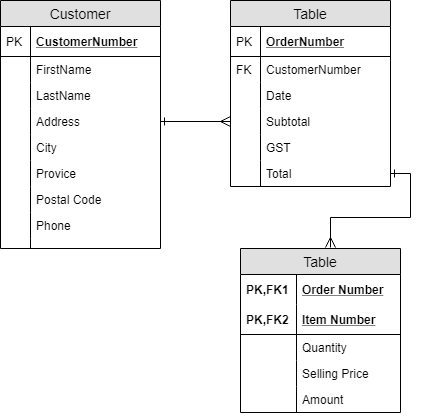

The diagram above was exported from draw.io. Its source (the exported page's mxGraphModel, read from the mxfile embedded in the PNG):
<mxGraphModel dx="1422" dy="794" grid="1" gridSize="10" guides="1" tooltips="1" connect="1" arrows="1" fold="1" page="1" pageScale="1" pageWidth="850" pageHeight="1100" math="0" shadow="0">
  <root>
    <mxCell id="0" />
    <mxCell id="1" parent="0" />
    <mxCell id="2" value="Customer" style="swimlane;fontStyle=0;childLayout=stackLayout;horizontal=1;startSize=26;fillColor=#e0e0e0;horizontalStack=0;resizeParent=1;resizeParentMax=0;resizeLast=0;collapsible=1;marginBottom=0;swimlaneFillColor=#ffffff;align=center;fontSize=14;" vertex="1" parent="1">
      <mxGeometry x="20" y="20" width="160" height="248" as="geometry" />
    </mxCell>
    <mxCell id="3" value="CustomerNumber" style="shape=partialRectangle;top=0;left=0;right=0;bottom=1;align=left;verticalAlign=middle;fillColor=none;spacingLeft=34;spacingRight=4;overflow=hidden;rotatable=0;points=[[0,0.5],[1,0.5]];portConstraint=eastwest;dropTarget=0;fontStyle=5;fontSize=12;" vertex="1" parent="2">
      <mxGeometry y="26" width="160" height="30" as="geometry" />
    </mxCell>
    <mxCell id="4" value="PK" style="shape=partialRectangle;top=0;left=0;bottom=0;fillColor=none;align=left;verticalAlign=middle;spacingLeft=4;spacingRight=4;overflow=hidden;rotatable=0;points=[];portConstraint=eastwest;part=1;fontSize=12;" vertex="1" connectable="0" parent="3">
      <mxGeometry width="30" height="30" as="geometry" />
    </mxCell>
    <mxCell id="5" value="FirstName" style="shape=partialRectangle;top=0;left=0;right=0;bottom=0;align=left;verticalAlign=top;fillColor=none;spacingLeft=34;spacingRight=4;overflow=hidden;rotatable=0;points=[[0,0.5],[1,0.5]];portConstraint=eastwest;dropTarget=0;fontSize=12;" vertex="1" parent="2">
      <mxGeometry y="56" width="160" height="26" as="geometry" />
    </mxCell>
    <mxCell id="6" value="" style="shape=partialRectangle;top=0;left=0;bottom=0;fillColor=none;align=left;verticalAlign=top;spacingLeft=4;spacingRight=4;overflow=hidden;rotatable=0;points=[];portConstraint=eastwest;part=1;fontSize=12;" vertex="1" connectable="0" parent="5">
      <mxGeometry width="30" height="26" as="geometry" />
    </mxCell>
    <mxCell id="7" value="LastName" style="shape=partialRectangle;top=0;left=0;right=0;bottom=0;align=left;verticalAlign=top;fillColor=none;spacingLeft=34;spacingRight=4;overflow=hidden;rotatable=0;points=[[0,0.5],[1,0.5]];portConstraint=eastwest;dropTarget=0;fontSize=12;" vertex="1" parent="2">
      <mxGeometry y="82" width="160" height="26" as="geometry" />
    </mxCell>
    <mxCell id="8" value="" style="shape=partialRectangle;top=0;left=0;bottom=0;fillColor=none;align=left;verticalAlign=top;spacingLeft=4;spacingRight=4;overflow=hidden;rotatable=0;points=[];portConstraint=eastwest;part=1;fontSize=12;" vertex="1" connectable="0" parent="7">
      <mxGeometry width="30" height="26" as="geometry" />
    </mxCell>
    <mxCell id="9" value="Address" style="shape=partialRectangle;top=0;left=0;right=0;bottom=0;align=left;verticalAlign=top;fillColor=none;spacingLeft=34;spacingRight=4;overflow=hidden;rotatable=0;points=[[0,0.5],[1,0.5]];portConstraint=eastwest;dropTarget=0;fontSize=12;" vertex="1" parent="2">
      <mxGeometry y="108" width="160" height="26" as="geometry" />
    </mxCell>
    <mxCell id="10" value="" style="shape=partialRectangle;top=0;left=0;bottom=0;fillColor=none;align=left;verticalAlign=top;spacingLeft=4;spacingRight=4;overflow=hidden;rotatable=0;points=[];portConstraint=eastwest;part=1;fontSize=12;" vertex="1" connectable="0" parent="9">
      <mxGeometry width="30" height="26" as="geometry" />
    </mxCell>
    <mxCell id="11" value="City" style="shape=partialRectangle;top=0;left=0;right=0;bottom=0;align=left;verticalAlign=top;fillColor=none;spacingLeft=34;spacingRight=4;overflow=hidden;rotatable=0;points=[[0,0.5],[1,0.5]];portConstraint=eastwest;dropTarget=0;fontSize=12;" vertex="1" parent="2">
      <mxGeometry y="134" width="160" height="26" as="geometry" />
    </mxCell>
    <mxCell id="12" value="" style="shape=partialRectangle;top=0;left=0;bottom=0;fillColor=none;align=left;verticalAlign=top;spacingLeft=4;spacingRight=4;overflow=hidden;rotatable=0;points=[];portConstraint=eastwest;part=1;fontSize=12;" vertex="1" connectable="0" parent="11">
      <mxGeometry width="30" height="26" as="geometry" />
    </mxCell>
    <mxCell id="13" value="Provice" style="shape=partialRectangle;top=0;left=0;right=0;bottom=0;align=left;verticalAlign=top;fillColor=none;spacingLeft=34;spacingRight=4;overflow=hidden;rotatable=0;points=[[0,0.5],[1,0.5]];portConstraint=eastwest;dropTarget=0;fontSize=12;" vertex="1" parent="2">
      <mxGeometry y="160" width="160" height="26" as="geometry" />
    </mxCell>
    <mxCell id="14" value="" style="shape=partialRectangle;top=0;left=0;bottom=0;fillColor=none;align=left;verticalAlign=top;spacingLeft=4;spacingRight=4;overflow=hidden;rotatable=0;points=[];portConstraint=eastwest;part=1;fontSize=12;" vertex="1" connectable="0" parent="13">
      <mxGeometry width="30" height="26" as="geometry" />
    </mxCell>
    <mxCell id="15" value="Postal Code" style="shape=partialRectangle;top=0;left=0;right=0;bottom=0;align=left;verticalAlign=top;fillColor=none;spacingLeft=34;spacingRight=4;overflow=hidden;rotatable=0;points=[[0,0.5],[1,0.5]];portConstraint=eastwest;dropTarget=0;fontSize=12;" vertex="1" parent="2">
      <mxGeometry y="186" width="160" height="26" as="geometry" />
    </mxCell>
    <mxCell id="16" value="" style="shape=partialRectangle;top=0;left=0;bottom=0;fillColor=none;align=left;verticalAlign=top;spacingLeft=4;spacingRight=4;overflow=hidden;rotatable=0;points=[];portConstraint=eastwest;part=1;fontSize=12;" vertex="1" connectable="0" parent="15">
      <mxGeometry width="30" height="26" as="geometry" />
    </mxCell>
    <mxCell id="17" value="Phone" style="shape=partialRectangle;top=0;left=0;right=0;bottom=0;align=left;verticalAlign=top;fillColor=none;spacingLeft=34;spacingRight=4;overflow=hidden;rotatable=0;points=[[0,0.5],[1,0.5]];portConstraint=eastwest;dropTarget=0;fontSize=12;" vertex="1" parent="2">
      <mxGeometry y="212" width="160" height="26" as="geometry" />
    </mxCell>
    <mxCell id="18" value="" style="shape=partialRectangle;top=0;left=0;bottom=0;fillColor=none;align=left;verticalAlign=top;spacingLeft=4;spacingRight=4;overflow=hidden;rotatable=0;points=[];portConstraint=eastwest;part=1;fontSize=12;" vertex="1" connectable="0" parent="17">
      <mxGeometry width="30" height="26" as="geometry" />
    </mxCell>
    <mxCell id="19" value="" style="shape=partialRectangle;top=0;left=0;right=0;bottom=0;align=left;verticalAlign=top;fillColor=none;spacingLeft=34;spacingRight=4;overflow=hidden;rotatable=0;points=[[0,0.5],[1,0.5]];portConstraint=eastwest;dropTarget=0;fontSize=12;" vertex="1" parent="2">
      <mxGeometry y="238" width="160" height="10" as="geometry" />
    </mxCell>
    <mxCell id="20" value="" style="shape=partialRectangle;top=0;left=0;bottom=0;fillColor=none;align=left;verticalAlign=top;spacingLeft=4;spacingRight=4;overflow=hidden;rotatable=0;points=[];portConstraint=eastwest;part=1;fontSize=12;" vertex="1" connectable="0" parent="19">
      <mxGeometry width="30" height="10" as="geometry" />
    </mxCell>
    <mxCell id="21" value="Table" style="swimlane;fontStyle=0;childLayout=stackLayout;horizontal=1;startSize=26;fillColor=#e0e0e0;horizontalStack=0;resizeParent=1;resizeParentMax=0;resizeLast=0;collapsible=1;marginBottom=0;swimlaneFillColor=#ffffff;align=center;fontSize=14;" vertex="1" parent="1">
      <mxGeometry x="250" y="20" width="160" height="186" as="geometry" />
    </mxCell>
    <mxCell id="22" value="OrderNumber" style="shape=partialRectangle;top=0;left=0;right=0;bottom=1;align=left;verticalAlign=middle;fillColor=none;spacingLeft=34;spacingRight=4;overflow=hidden;rotatable=0;points=[[0,0.5],[1,0.5]];portConstraint=eastwest;dropTarget=0;fontStyle=5;fontSize=12;" vertex="1" parent="21">
      <mxGeometry y="26" width="160" height="30" as="geometry" />
    </mxCell>
    <mxCell id="23" value="PK" style="shape=partialRectangle;top=0;left=0;bottom=0;fillColor=none;align=left;verticalAlign=middle;spacingLeft=4;spacingRight=4;overflow=hidden;rotatable=0;points=[];portConstraint=eastwest;part=1;fontSize=12;" vertex="1" connectable="0" parent="22">
      <mxGeometry width="30" height="30" as="geometry" />
    </mxCell>
    <mxCell id="24" value="CustomerNumber" style="shape=partialRectangle;top=0;left=0;right=0;bottom=0;align=left;verticalAlign=top;fillColor=none;spacingLeft=34;spacingRight=4;overflow=hidden;rotatable=0;points=[[0,0.5],[1,0.5]];portConstraint=eastwest;dropTarget=0;fontSize=12;" vertex="1" parent="21">
      <mxGeometry y="56" width="160" height="26" as="geometry" />
    </mxCell>
    <mxCell id="25" value="FK" style="shape=partialRectangle;top=0;left=0;bottom=0;fillColor=none;align=left;verticalAlign=top;spacingLeft=4;spacingRight=4;overflow=hidden;rotatable=0;points=[];portConstraint=eastwest;part=1;fontSize=12;" vertex="1" connectable="0" parent="24">
      <mxGeometry width="30" height="26" as="geometry" />
    </mxCell>
    <mxCell id="26" value="Date" style="shape=partialRectangle;top=0;left=0;right=0;bottom=0;align=left;verticalAlign=top;fillColor=none;spacingLeft=34;spacingRight=4;overflow=hidden;rotatable=0;points=[[0,0.5],[1,0.5]];portConstraint=eastwest;dropTarget=0;fontSize=12;" vertex="1" parent="21">
      <mxGeometry y="82" width="160" height="26" as="geometry" />
    </mxCell>
    <mxCell id="27" value="" style="shape=partialRectangle;top=0;left=0;bottom=0;fillColor=none;align=left;verticalAlign=top;spacingLeft=4;spacingRight=4;overflow=hidden;rotatable=0;points=[];portConstraint=eastwest;part=1;fontSize=12;" vertex="1" connectable="0" parent="26">
      <mxGeometry width="30" height="26" as="geometry" />
    </mxCell>
    <mxCell id="28" value="Subtotal" style="shape=partialRectangle;top=0;left=0;right=0;bottom=0;align=left;verticalAlign=top;fillColor=none;spacingLeft=34;spacingRight=4;overflow=hidden;rotatable=0;points=[[0,0.5],[1,0.5]];portConstraint=eastwest;dropTarget=0;fontSize=12;" vertex="1" parent="21">
      <mxGeometry y="108" width="160" height="26" as="geometry" />
    </mxCell>
    <mxCell id="29" value="" style="shape=partialRectangle;top=0;left=0;bottom=0;fillColor=none;align=left;verticalAlign=top;spacingLeft=4;spacingRight=4;overflow=hidden;rotatable=0;points=[];portConstraint=eastwest;part=1;fontSize=12;" vertex="1" connectable="0" parent="28">
      <mxGeometry width="30" height="26" as="geometry" />
    </mxCell>
    <mxCell id="30" value="GST" style="shape=partialRectangle;top=0;left=0;right=0;bottom=0;align=left;verticalAlign=top;fillColor=none;spacingLeft=34;spacingRight=4;overflow=hidden;rotatable=0;points=[[0,0.5],[1,0.5]];portConstraint=eastwest;dropTarget=0;fontSize=12;" vertex="1" parent="21">
      <mxGeometry y="134" width="160" height="26" as="geometry" />
    </mxCell>
    <mxCell id="31" value="" style="shape=partialRectangle;top=0;left=0;bottom=0;fillColor=none;align=left;verticalAlign=top;spacingLeft=4;spacingRight=4;overflow=hidden;rotatable=0;points=[];portConstraint=eastwest;part=1;fontSize=12;" vertex="1" connectable="0" parent="30">
      <mxGeometry width="30" height="26" as="geometry" />
    </mxCell>
    <mxCell id="32" value="Total" style="shape=partialRectangle;top=0;left=0;right=0;bottom=0;align=left;verticalAlign=top;fillColor=none;spacingLeft=34;spacingRight=4;overflow=hidden;rotatable=0;points=[[0,0.5],[1,0.5]];portConstraint=eastwest;dropTarget=0;fontSize=12;" vertex="1" parent="21">
      <mxGeometry y="160" width="160" height="26" as="geometry" />
    </mxCell>
    <mxCell id="33" value="" style="shape=partialRectangle;top=0;left=0;bottom=0;fillColor=none;align=left;verticalAlign=top;spacingLeft=4;spacingRight=4;overflow=hidden;rotatable=0;points=[];portConstraint=eastwest;part=1;fontSize=12;" vertex="1" connectable="0" parent="32">
      <mxGeometry width="30" height="26" as="geometry" />
    </mxCell>
    <mxCell id="34" value="" style="edgeStyle=orthogonalEdgeStyle;rounded=0;orthogonalLoop=1;jettySize=auto;html=1;endArrow=ERmany;endFill=0;startArrow=ERone;startFill=0;endSize=8;" edge="1" source="9" target="28" parent="1">
      <mxGeometry relative="1" as="geometry" />
    </mxCell>
    <mxCell id="35" value="Table" style="swimlane;fontStyle=0;childLayout=stackLayout;horizontal=1;startSize=26;fillColor=#e0e0e0;horizontalStack=0;resizeParent=1;resizeParentMax=0;resizeLast=0;collapsible=1;marginBottom=0;swimlaneFillColor=#ffffff;align=center;fontSize=14;" vertex="1" parent="1">
      <mxGeometry x="260" y="268" width="160" height="164" as="geometry" />
    </mxCell>
    <mxCell id="36" value="Order Number" style="shape=partialRectangle;top=0;left=0;right=0;bottom=0;align=left;verticalAlign=middle;fillColor=none;spacingLeft=60;spacingRight=4;overflow=hidden;rotatable=0;points=[[0,0.5],[1,0.5]];portConstraint=eastwest;dropTarget=0;fontStyle=5;fontSize=12;" vertex="1" parent="35">
      <mxGeometry y="26" width="160" height="30" as="geometry" />
    </mxCell>
    <mxCell id="37" value="PK,FK1" style="shape=partialRectangle;fontStyle=1;top=0;left=0;bottom=0;fillColor=none;align=left;verticalAlign=middle;spacingLeft=4;spacingRight=4;overflow=hidden;rotatable=0;points=[];portConstraint=eastwest;part=1;fontSize=12;" vertex="1" connectable="0" parent="36">
      <mxGeometry width="56" height="30" as="geometry" />
    </mxCell>
    <mxCell id="38" value="Item Number" style="shape=partialRectangle;top=0;left=0;right=0;bottom=1;align=left;verticalAlign=middle;fillColor=none;spacingLeft=60;spacingRight=4;overflow=hidden;rotatable=0;points=[[0,0.5],[1,0.5]];portConstraint=eastwest;dropTarget=0;fontStyle=5;fontSize=12;" vertex="1" parent="35">
      <mxGeometry y="56" width="160" height="30" as="geometry" />
    </mxCell>
    <mxCell id="39" value="PK,FK2" style="shape=partialRectangle;fontStyle=1;top=0;left=0;bottom=0;fillColor=none;align=left;verticalAlign=middle;spacingLeft=4;spacingRight=4;overflow=hidden;rotatable=0;points=[];portConstraint=eastwest;part=1;fontSize=12;" vertex="1" connectable="0" parent="38">
      <mxGeometry width="56" height="30" as="geometry" />
    </mxCell>
    <mxCell id="40" value="Quantity" style="shape=partialRectangle;top=0;left=0;right=0;bottom=0;align=left;verticalAlign=top;fillColor=none;spacingLeft=60;spacingRight=4;overflow=hidden;rotatable=0;points=[[0,0.5],[1,0.5]];portConstraint=eastwest;dropTarget=0;fontSize=12;" vertex="1" parent="35">
      <mxGeometry y="86" width="160" height="26" as="geometry" />
    </mxCell>
    <mxCell id="41" value="" style="shape=partialRectangle;top=0;left=0;bottom=0;fillColor=none;align=left;verticalAlign=top;spacingLeft=4;spacingRight=4;overflow=hidden;rotatable=0;points=[];portConstraint=eastwest;part=1;fontSize=12;" vertex="1" connectable="0" parent="40">
      <mxGeometry width="56" height="26" as="geometry" />
    </mxCell>
    <mxCell id="42" value="Selling Price" style="shape=partialRectangle;top=0;left=0;right=0;bottom=0;align=left;verticalAlign=top;fillColor=none;spacingLeft=60;spacingRight=4;overflow=hidden;rotatable=0;points=[[0,0.5],[1,0.5]];portConstraint=eastwest;dropTarget=0;fontSize=12;" vertex="1" parent="35">
      <mxGeometry y="112" width="160" height="26" as="geometry" />
    </mxCell>
    <mxCell id="43" value="" style="shape=partialRectangle;top=0;left=0;bottom=0;fillColor=none;align=left;verticalAlign=top;spacingLeft=4;spacingRight=4;overflow=hidden;rotatable=0;points=[];portConstraint=eastwest;part=1;fontSize=12;" vertex="1" connectable="0" parent="42">
      <mxGeometry width="56" height="26" as="geometry" />
    </mxCell>
    <mxCell id="44" value="Amount" style="shape=partialRectangle;top=0;left=0;right=0;bottom=0;align=left;verticalAlign=top;fillColor=none;spacingLeft=60;spacingRight=4;overflow=hidden;rotatable=0;points=[[0,0.5],[1,0.5]];portConstraint=eastwest;dropTarget=0;fontSize=12;" vertex="1" parent="35">
      <mxGeometry y="138" width="160" height="26" as="geometry" />
    </mxCell>
    <mxCell id="45" value="" style="shape=partialRectangle;top=0;left=0;bottom=0;fillColor=none;align=left;verticalAlign=top;spacingLeft=4;spacingRight=4;overflow=hidden;rotatable=0;points=[];portConstraint=eastwest;part=1;fontSize=12;" vertex="1" connectable="0" parent="44">
      <mxGeometry width="56" height="26" as="geometry" />
    </mxCell>
    <mxCell id="46" value="" style="edgeStyle=orthogonalEdgeStyle;rounded=0;orthogonalLoop=1;jettySize=auto;html=1;endArrow=ERmany;endFill=0;startArrow=ERone;startFill=0;endSize=8;" edge="1" source="32" parent="1">
      <mxGeometry relative="1" as="geometry">
        <mxPoint x="310" y="210" as="sourcePoint" />
        <mxPoint x="350" y="267" as="targetPoint" />
      </mxGeometry>
    </mxCell>
  </root>
</mxGraphModel>